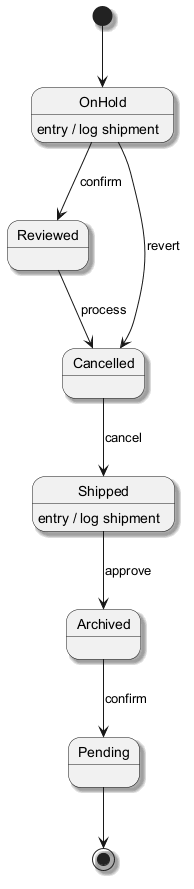

The diagram above was rendered by PlantUML. Its source (embedded in the PNG):
@startuml
skinparam shadowing true
[*] --> OnHold
OnHold --> Reviewed : confirm
OnHold : entry / log shipment
Reviewed --> Cancelled : process
Cancelled --> Shipped : cancel
Shipped --> Archived : approve
Shipped : entry / log shipment
Archived --> Pending : confirm
OnHold --> Cancelled : revert
Pending --> [*]
@enduml